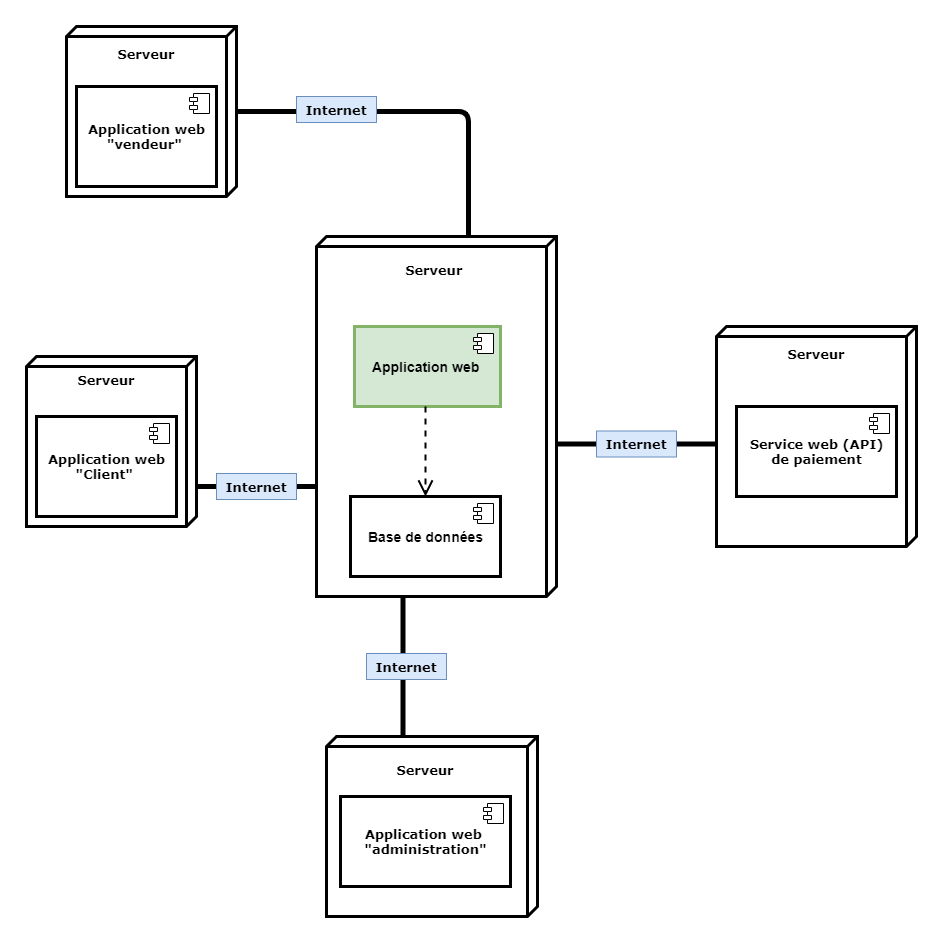

The diagram above was exported from draw.io. Its source (the exported page's mxGraphModel, read from the mxfile embedded in the PNG):
<mxGraphModel dx="852" dy="1655" grid="1" gridSize="10" guides="1" tooltips="1" connect="1" arrows="1" fold="1" page="1" pageScale="1" pageWidth="827" pageHeight="1169" math="0" shadow="0">
  <root>
    <mxCell id="0" />
    <mxCell id="1" parent="0" />
    <mxCell id="cWRr7pf78r6zIBFHhvAB-1" value="" style="verticalAlign=top;align=left;spacingTop=8;spacingLeft=2;spacingRight=12;shape=cube;size=10;direction=south;fontStyle=4;html=1;strokeWidth=3;" vertex="1" parent="1">
      <mxGeometry x="330" y="170" width="240" height="360" as="geometry" />
    </mxCell>
    <mxCell id="cWRr7pf78r6zIBFHhvAB-4" value="Serveur " style="text;align=center;fontStyle=1;verticalAlign=middle;spacingLeft=3;spacingRight=3;strokeColor=none;rotatable=0;points=[[0,0.5],[1,0.5]];portConstraint=eastwest;fontSize=13;fontFamily=Verdana;" vertex="1" parent="1">
      <mxGeometry x="410" y="190" width="80" height="26" as="geometry" />
    </mxCell>
    <mxCell id="cWRr7pf78r6zIBFHhvAB-5" value="&lt;b&gt;&lt;font style=&quot;font-size: 14px&quot;&gt;Application web&amp;nbsp;&lt;/font&gt;&lt;/b&gt;" style="html=1;dropTarget=0;strokeWidth=3;fillColor=#d5e8d4;strokeColor=#82b366;" vertex="1" parent="1">
      <mxGeometry x="368" y="260" width="146" height="80" as="geometry" />
    </mxCell>
    <mxCell id="cWRr7pf78r6zIBFHhvAB-6" value="" style="shape=module;jettyWidth=8;jettyHeight=4;" vertex="1" parent="cWRr7pf78r6zIBFHhvAB-5">
      <mxGeometry x="1" width="20" height="20" relative="1" as="geometry">
        <mxPoint x="-27" y="7" as="offset" />
      </mxGeometry>
    </mxCell>
    <mxCell id="cWRr7pf78r6zIBFHhvAB-8" value="&lt;b&gt;&lt;font style=&quot;font-size: 14px&quot;&gt;Base de données&lt;/font&gt;&lt;/b&gt;" style="html=1;dropTarget=0;strokeWidth=3;" vertex="1" parent="1">
      <mxGeometry x="364" y="430" width="150" height="80" as="geometry" />
    </mxCell>
    <mxCell id="cWRr7pf78r6zIBFHhvAB-9" value="" style="shape=module;jettyWidth=8;jettyHeight=4;" vertex="1" parent="cWRr7pf78r6zIBFHhvAB-8">
      <mxGeometry x="1" width="20" height="20" relative="1" as="geometry">
        <mxPoint x="-27" y="7" as="offset" />
      </mxGeometry>
    </mxCell>
    <mxCell id="cWRr7pf78r6zIBFHhvAB-13" value="" style="endArrow=open;endSize=12;dashed=1;html=1;fontSize=14;entryX=0.5;entryY=0;entryDx=0;entryDy=0;strokeWidth=2;" edge="1" parent="1" target="cWRr7pf78r6zIBFHhvAB-8">
      <mxGeometry x="-0.3999" y="1" width="160" relative="1" as="geometry">
        <mxPoint x="439" y="340" as="sourcePoint" />
        <mxPoint x="479" y="340" as="targetPoint" />
        <Array as="points" />
        <mxPoint as="offset" />
      </mxGeometry>
    </mxCell>
    <mxCell id="cWRr7pf78r6zIBFHhvAB-16" value="" style="verticalAlign=top;align=left;spacingTop=8;spacingLeft=2;spacingRight=12;shape=cube;size=10;direction=south;fontStyle=4;html=1;strokeWidth=3;fontSize=14;" vertex="1" parent="1">
      <mxGeometry x="40" y="290" width="170" height="170" as="geometry" />
    </mxCell>
    <mxCell id="cWRr7pf78r6zIBFHhvAB-20" value="Serveur" style="text;align=center;fontStyle=1;verticalAlign=middle;spacingLeft=3;spacingRight=3;strokeColor=none;rotatable=0;points=[[0,0.5],[1,0.5]];portConstraint=eastwest;fontSize=13;fontFamily=Verdana;" vertex="1" parent="1">
      <mxGeometry x="80" y="300" width="80" height="26" as="geometry" />
    </mxCell>
    <mxCell id="cWRr7pf78r6zIBFHhvAB-21" value="&lt;font face=&quot;Verdana&quot;&gt;&lt;b&gt;Application web&lt;br&gt;&quot;Client&quot;&amp;nbsp;&lt;/b&gt;&lt;/font&gt;" style="html=1;dropTarget=0;strokeWidth=3;fontSize=13;" vertex="1" parent="1">
      <mxGeometry x="50" y="350" width="140" height="100" as="geometry" />
    </mxCell>
    <mxCell id="cWRr7pf78r6zIBFHhvAB-22" value="" style="shape=module;jettyWidth=8;jettyHeight=4;" vertex="1" parent="cWRr7pf78r6zIBFHhvAB-21">
      <mxGeometry x="1" width="20" height="20" relative="1" as="geometry">
        <mxPoint x="-27" y="7" as="offset" />
      </mxGeometry>
    </mxCell>
    <mxCell id="cWRr7pf78r6zIBFHhvAB-23" value="" style="verticalAlign=top;align=left;spacingTop=8;spacingLeft=2;spacingRight=12;shape=cube;size=10;direction=south;fontStyle=4;html=1;strokeWidth=3;fontFamily=Verdana;fontSize=13;" vertex="1" parent="1">
      <mxGeometry x="340" y="670" width="211" height="180" as="geometry" />
    </mxCell>
    <mxCell id="cWRr7pf78r6zIBFHhvAB-24" value="&lt;b&gt;Application web&amp;nbsp;&lt;br&gt;&quot;administration&quot;&lt;/b&gt;" style="html=1;dropTarget=0;strokeWidth=3;fontFamily=Verdana;fontSize=13;" vertex="1" parent="1">
      <mxGeometry x="354" y="730" width="170" height="90" as="geometry" />
    </mxCell>
    <mxCell id="cWRr7pf78r6zIBFHhvAB-25" value="" style="shape=module;jettyWidth=8;jettyHeight=4;" vertex="1" parent="cWRr7pf78r6zIBFHhvAB-24">
      <mxGeometry x="1" width="20" height="20" relative="1" as="geometry">
        <mxPoint x="-27" y="7" as="offset" />
      </mxGeometry>
    </mxCell>
    <mxCell id="cWRr7pf78r6zIBFHhvAB-26" value="Serveur" style="text;align=center;fontStyle=1;verticalAlign=middle;spacingLeft=3;spacingRight=3;strokeColor=none;rotatable=0;points=[[0,0.5],[1,0.5]];portConstraint=eastwest;fontFamily=Verdana;fontSize=13;" vertex="1" parent="1">
      <mxGeometry x="399" y="690" width="80" height="26" as="geometry" />
    </mxCell>
    <mxCell id="cWRr7pf78r6zIBFHhvAB-27" value="" style="verticalAlign=top;align=left;spacingTop=8;spacingLeft=2;spacingRight=12;shape=cube;size=10;direction=south;fontStyle=4;html=1;strokeWidth=3;fontFamily=Verdana;fontSize=13;" vertex="1" parent="1">
      <mxGeometry x="730" y="260" width="200" height="220" as="geometry" />
    </mxCell>
    <mxCell id="cWRr7pf78r6zIBFHhvAB-28" value="Serveur" style="text;align=center;fontStyle=1;verticalAlign=middle;spacingLeft=3;spacingRight=3;strokeColor=none;rotatable=0;points=[[0,0.5],[1,0.5]];portConstraint=eastwest;fontFamily=Verdana;fontSize=13;" vertex="1" parent="1">
      <mxGeometry x="790" y="274" width="80" height="26" as="geometry" />
    </mxCell>
    <mxCell id="cWRr7pf78r6zIBFHhvAB-29" value="&lt;b&gt;Service web (API)&lt;br&gt;de paiement&lt;/b&gt;" style="html=1;dropTarget=0;strokeWidth=3;fontFamily=Verdana;fontSize=13;" vertex="1" parent="1">
      <mxGeometry x="750" y="340" width="160" height="90" as="geometry" />
    </mxCell>
    <mxCell id="cWRr7pf78r6zIBFHhvAB-30" value="" style="shape=module;jettyWidth=8;jettyHeight=4;" vertex="1" parent="cWRr7pf78r6zIBFHhvAB-29">
      <mxGeometry x="1" width="20" height="20" relative="1" as="geometry">
        <mxPoint x="-27" y="7" as="offset" />
      </mxGeometry>
    </mxCell>
    <mxCell id="cWRr7pf78r6zIBFHhvAB-31" value="" style="html=1;points=[];perimeter=orthogonalPerimeter;fillColor=#000000;strokeColor=none;fontFamily=Verdana;fontSize=13;" vertex="1" parent="1">
      <mxGeometry x="414" y="530" width="5" height="140" as="geometry" />
    </mxCell>
    <mxCell id="cWRr7pf78r6zIBFHhvAB-32" value="" style="html=1;points=[];perimeter=orthogonalPerimeter;fillColor=#000000;strokeColor=none;fontFamily=Verdana;fontSize=13;direction=south;" vertex="1" parent="1">
      <mxGeometry x="210" y="417.5" width="120" height="5" as="geometry" />
    </mxCell>
    <mxCell id="cWRr7pf78r6zIBFHhvAB-33" value="" style="html=1;points=[];perimeter=orthogonalPerimeter;fillColor=#000000;strokeColor=none;fontFamily=Verdana;fontSize=13;direction=south;" vertex="1" parent="1">
      <mxGeometry x="570" y="375" width="160" height="5" as="geometry" />
    </mxCell>
    <mxCell id="cWRr7pf78r6zIBFHhvAB-34" value="Internet" style="text;align=center;fontStyle=1;verticalAlign=middle;spacingLeft=3;spacingRight=3;rotatable=0;points=[[0,0.5],[1,0.5]];portConstraint=eastwest;fontFamily=Verdana;fontSize=13;strokeColor=#6c8ebf;fillColor=#dae8fc;" vertex="1" parent="1">
      <mxGeometry x="380" y="587" width="80" height="26" as="geometry" />
    </mxCell>
    <mxCell id="cWRr7pf78r6zIBFHhvAB-35" value="Internet" style="text;align=center;fontStyle=1;verticalAlign=middle;spacingLeft=3;spacingRight=3;rotatable=0;points=[[0,0.5],[1,0.5]];portConstraint=eastwest;fontFamily=Verdana;fontSize=13;strokeColor=#6c8ebf;fillColor=#dae8fc;" vertex="1" parent="1">
      <mxGeometry x="230" y="407" width="80" height="26" as="geometry" />
    </mxCell>
    <mxCell id="cWRr7pf78r6zIBFHhvAB-36" value="Internet" style="text;align=center;fontStyle=1;verticalAlign=middle;spacingLeft=3;spacingRight=3;rotatable=0;points=[[0,0.5],[1,0.5]];portConstraint=eastwest;fontFamily=Verdana;fontSize=13;strokeColor=#6c8ebf;fillColor=#dae8fc;" vertex="1" parent="1">
      <mxGeometry x="610" y="364.5" width="80" height="26" as="geometry" />
    </mxCell>
    <mxCell id="cWRr7pf78r6zIBFHhvAB-37" value="" style="verticalAlign=top;align=left;spacingTop=8;spacingLeft=2;spacingRight=12;shape=cube;size=10;direction=south;fontStyle=4;html=1;strokeWidth=3;fontSize=14;" vertex="1" parent="1">
      <mxGeometry x="80" y="-40" width="170" height="170" as="geometry" />
    </mxCell>
    <mxCell id="cWRr7pf78r6zIBFHhvAB-38" value="Serveur" style="text;align=center;fontStyle=1;verticalAlign=middle;spacingLeft=3;spacingRight=3;strokeColor=none;rotatable=0;points=[[0,0.5],[1,0.5]];portConstraint=eastwest;fontSize=13;fontFamily=Verdana;" vertex="1" parent="1">
      <mxGeometry x="120" y="-26" width="80" height="26" as="geometry" />
    </mxCell>
    <mxCell id="cWRr7pf78r6zIBFHhvAB-39" value="&lt;font face=&quot;Verdana&quot;&gt;&lt;b&gt;Application web&lt;br&gt;&quot;vendeur&quot;&amp;nbsp;&lt;/b&gt;&lt;/font&gt;" style="html=1;dropTarget=0;strokeWidth=3;fontSize=13;" vertex="1" parent="1">
      <mxGeometry x="90" y="20" width="140" height="100" as="geometry" />
    </mxCell>
    <mxCell id="cWRr7pf78r6zIBFHhvAB-40" value="" style="shape=module;jettyWidth=8;jettyHeight=4;" vertex="1" parent="cWRr7pf78r6zIBFHhvAB-39">
      <mxGeometry x="1" width="20" height="20" relative="1" as="geometry">
        <mxPoint x="-27" y="7" as="offset" />
      </mxGeometry>
    </mxCell>
    <mxCell id="cWRr7pf78r6zIBFHhvAB-43" value="" style="endArrow=none;html=1;edgeStyle=orthogonalEdgeStyle;strokeWidth=5;fontFamily=Verdana;fontSize=13;entryX=-0.003;entryY=0.367;entryDx=0;entryDy=0;entryPerimeter=0;" edge="1" parent="1" source="cWRr7pf78r6zIBFHhvAB-37" target="cWRr7pf78r6zIBFHhvAB-1">
      <mxGeometry relative="1" as="geometry">
        <mxPoint x="310" y="80" as="sourcePoint" />
        <mxPoint x="470" y="80" as="targetPoint" />
      </mxGeometry>
    </mxCell>
    <mxCell id="cWRr7pf78r6zIBFHhvAB-46" value="Internet" style="text;align=center;fontStyle=1;verticalAlign=middle;spacingLeft=3;spacingRight=3;rotatable=0;points=[[0,0.5],[1,0.5]];portConstraint=eastwest;fontFamily=Verdana;fontSize=13;strokeColor=#6c8ebf;fillColor=#dae8fc;" vertex="1" parent="1">
      <mxGeometry x="310" y="30" width="80" height="26" as="geometry" />
    </mxCell>
  </root>
</mxGraphModel>